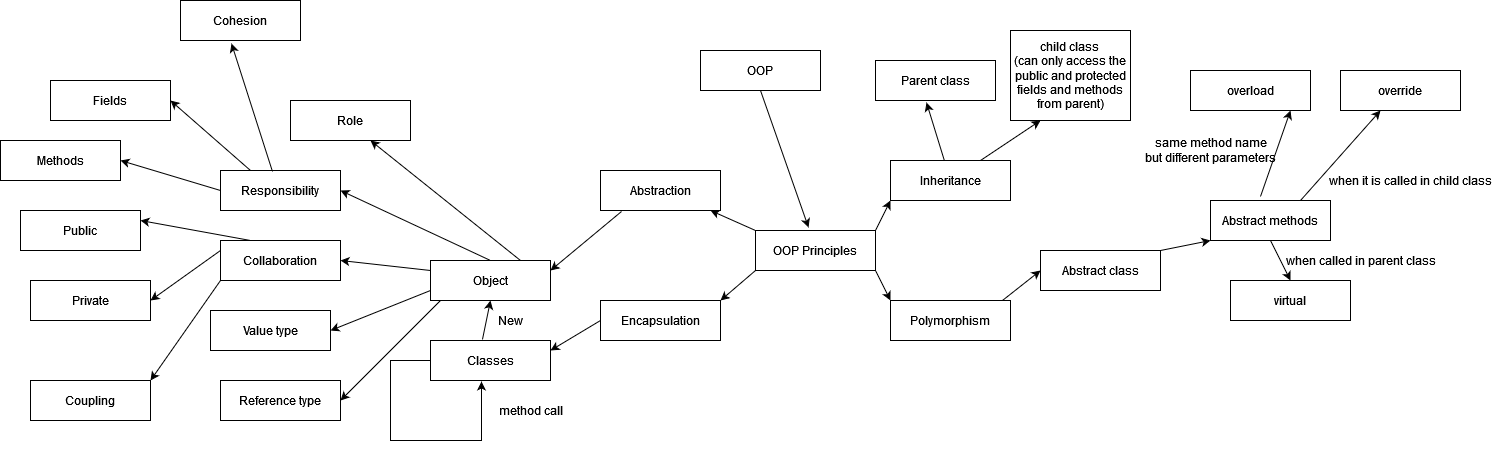

The diagram above was exported from draw.io. Its source (the exported page's mxGraphModel, read from the mxfile embedded in the PNG):
<mxGraphModel dx="1872" dy="1554" grid="1" gridSize="10" guides="1" tooltips="1" connect="1" arrows="1" fold="1" page="1" pageScale="1" pageWidth="850" pageHeight="1100" math="0" shadow="0">
  <root>
    <mxCell id="0" />
    <mxCell id="1" parent="0" />
    <mxCell id="_utT4lkSdkHvSAwL4YSm-1" value="OOP Principles" style="rounded=0;whiteSpace=wrap;html=1;" vertex="1" parent="1">
      <mxGeometry x="305" y="140" width="120" height="40" as="geometry" />
    </mxCell>
    <mxCell id="_utT4lkSdkHvSAwL4YSm-2" value="Abstraction" style="rounded=0;whiteSpace=wrap;html=1;" vertex="1" parent="1">
      <mxGeometry x="150" y="80" width="120" height="40" as="geometry" />
    </mxCell>
    <mxCell id="_utT4lkSdkHvSAwL4YSm-3" value="Encapsulation" style="rounded=0;whiteSpace=wrap;html=1;" vertex="1" parent="1">
      <mxGeometry x="150" y="210" width="120" height="40" as="geometry" />
    </mxCell>
    <mxCell id="_utT4lkSdkHvSAwL4YSm-4" value="Polymorphism" style="rounded=0;whiteSpace=wrap;html=1;" vertex="1" parent="1">
      <mxGeometry x="440" y="210" width="120" height="40" as="geometry" />
    </mxCell>
    <mxCell id="_utT4lkSdkHvSAwL4YSm-5" value="Inheritance" style="rounded=0;whiteSpace=wrap;html=1;" vertex="1" parent="1">
      <mxGeometry x="440" y="70" width="120" height="40" as="geometry" />
    </mxCell>
    <mxCell id="_utT4lkSdkHvSAwL4YSm-6" value="" style="endArrow=classic;html=1;exitX=0;exitY=0;exitDx=0;exitDy=0;" edge="1" parent="1" source="_utT4lkSdkHvSAwL4YSm-1">
      <mxGeometry width="50" height="50" relative="1" as="geometry">
        <mxPoint x="280" y="240" as="sourcePoint" />
        <mxPoint x="260" y="120" as="targetPoint" />
      </mxGeometry>
    </mxCell>
    <mxCell id="_utT4lkSdkHvSAwL4YSm-7" value="" style="endArrow=classic;html=1;exitX=0;exitY=1;exitDx=0;exitDy=0;entryX=1;entryY=0;entryDx=0;entryDy=0;" edge="1" parent="1" source="_utT4lkSdkHvSAwL4YSm-1" target="_utT4lkSdkHvSAwL4YSm-3">
      <mxGeometry width="50" height="50" relative="1" as="geometry">
        <mxPoint x="315" y="150" as="sourcePoint" />
        <mxPoint x="270" y="130" as="targetPoint" />
      </mxGeometry>
    </mxCell>
    <mxCell id="_utT4lkSdkHvSAwL4YSm-8" value="" style="endArrow=classic;html=1;exitX=1;exitY=0;exitDx=0;exitDy=0;entryX=0;entryY=1;entryDx=0;entryDy=0;" edge="1" parent="1" source="_utT4lkSdkHvSAwL4YSm-1" target="_utT4lkSdkHvSAwL4YSm-5">
      <mxGeometry width="50" height="50" relative="1" as="geometry">
        <mxPoint x="280" y="240" as="sourcePoint" />
        <mxPoint x="330" y="190" as="targetPoint" />
      </mxGeometry>
    </mxCell>
    <mxCell id="_utT4lkSdkHvSAwL4YSm-9" value="" style="endArrow=classic;html=1;exitX=1;exitY=1;exitDx=0;exitDy=0;entryX=0;entryY=0;entryDx=0;entryDy=0;" edge="1" parent="1" source="_utT4lkSdkHvSAwL4YSm-1" target="_utT4lkSdkHvSAwL4YSm-4">
      <mxGeometry width="50" height="50" relative="1" as="geometry">
        <mxPoint x="315" y="190" as="sourcePoint" />
        <mxPoint x="280" y="220" as="targetPoint" />
      </mxGeometry>
    </mxCell>
    <mxCell id="_utT4lkSdkHvSAwL4YSm-10" value="Role" style="rounded=0;whiteSpace=wrap;html=1;" vertex="1" parent="1">
      <mxGeometry x="-160" y="10" width="120" height="40" as="geometry" />
    </mxCell>
    <mxCell id="_utT4lkSdkHvSAwL4YSm-11" value="" style="endArrow=classic;html=1;exitX=0.75;exitY=0;exitDx=0;exitDy=0;" edge="1" parent="1" source="_utT4lkSdkHvSAwL4YSm-18">
      <mxGeometry width="50" height="50" relative="1" as="geometry">
        <mxPoint x="-35" y="70" as="sourcePoint" />
        <mxPoint x="-80" y="50" as="targetPoint" />
      </mxGeometry>
    </mxCell>
    <mxCell id="_utT4lkSdkHvSAwL4YSm-12" value="" style="endArrow=classic;html=1;exitX=0.5;exitY=0;exitDx=0;exitDy=0;entryX=1;entryY=0.5;entryDx=0;entryDy=0;" edge="1" parent="1" source="_utT4lkSdkHvSAwL4YSm-18" target="_utT4lkSdkHvSAwL4YSm-13">
      <mxGeometry width="50" height="50" relative="1" as="geometry">
        <mxPoint x="-46" y="95" as="sourcePoint" />
        <mxPoint x="-116" y="105" as="targetPoint" />
      </mxGeometry>
    </mxCell>
    <mxCell id="_utT4lkSdkHvSAwL4YSm-13" value="Responsibility" style="rounded=0;whiteSpace=wrap;html=1;" vertex="1" parent="1">
      <mxGeometry x="-230" y="80" width="120" height="40" as="geometry" />
    </mxCell>
    <mxCell id="_utT4lkSdkHvSAwL4YSm-14" value="Collaboration" style="rounded=0;whiteSpace=wrap;html=1;" vertex="1" parent="1">
      <mxGeometry x="-230" y="150" width="120" height="40" as="geometry" />
    </mxCell>
    <mxCell id="_utT4lkSdkHvSAwL4YSm-15" value="" style="endArrow=classic;html=1;exitX=0;exitY=0.25;exitDx=0;exitDy=0;entryX=1;entryY=0.5;entryDx=0;entryDy=0;" edge="1" parent="1" source="_utT4lkSdkHvSAwL4YSm-18" target="_utT4lkSdkHvSAwL4YSm-14">
      <mxGeometry width="50" height="50" relative="1" as="geometry">
        <mxPoint x="160" y="90" as="sourcePoint" />
        <mxPoint x="115" y="70" as="targetPoint" />
      </mxGeometry>
    </mxCell>
    <mxCell id="_utT4lkSdkHvSAwL4YSm-16" value="Classes" style="rounded=0;whiteSpace=wrap;html=1;" vertex="1" parent="1">
      <mxGeometry x="-20" y="250" width="120" height="40" as="geometry" />
    </mxCell>
    <mxCell id="_utT4lkSdkHvSAwL4YSm-17" value="" style="endArrow=classic;html=1;entryX=1;entryY=0.25;entryDx=0;entryDy=0;exitX=0;exitY=0.5;exitDx=0;exitDy=0;" edge="1" parent="1" source="_utT4lkSdkHvSAwL4YSm-3" target="_utT4lkSdkHvSAwL4YSm-16">
      <mxGeometry width="50" height="50" relative="1" as="geometry">
        <mxPoint x="140" y="160" as="sourcePoint" />
        <mxPoint x="190" y="110" as="targetPoint" />
      </mxGeometry>
    </mxCell>
    <mxCell id="_utT4lkSdkHvSAwL4YSm-18" value="Object" style="rounded=0;whiteSpace=wrap;html=1;" vertex="1" parent="1">
      <mxGeometry x="-20" y="170" width="120" height="40" as="geometry" />
    </mxCell>
    <mxCell id="_utT4lkSdkHvSAwL4YSm-19" value="" style="endArrow=classic;html=1;exitX=0.175;exitY=1.025;exitDx=0;exitDy=0;exitPerimeter=0;" edge="1" parent="1" source="_utT4lkSdkHvSAwL4YSm-2">
      <mxGeometry width="50" height="50" relative="1" as="geometry">
        <mxPoint x="140" y="160" as="sourcePoint" />
        <mxPoint x="100" y="180" as="targetPoint" />
      </mxGeometry>
    </mxCell>
    <mxCell id="_utT4lkSdkHvSAwL4YSm-20" value="" style="endArrow=classic;html=1;entryX=0.5;entryY=1;entryDx=0;entryDy=0;exitX=0.433;exitY=-0.025;exitDx=0;exitDy=0;exitPerimeter=0;" edge="1" parent="1" source="_utT4lkSdkHvSAwL4YSm-16" target="_utT4lkSdkHvSAwL4YSm-18">
      <mxGeometry width="50" height="50" relative="1" as="geometry">
        <mxPoint x="160" y="240" as="sourcePoint" />
        <mxPoint x="110" y="270" as="targetPoint" />
      </mxGeometry>
    </mxCell>
    <mxCell id="_utT4lkSdkHvSAwL4YSm-22" value="Fields" style="rounded=0;whiteSpace=wrap;html=1;" vertex="1" parent="1">
      <mxGeometry x="-400" y="-10" width="120" height="40" as="geometry" />
    </mxCell>
    <mxCell id="_utT4lkSdkHvSAwL4YSm-23" value="Methods" style="rounded=0;whiteSpace=wrap;html=1;" vertex="1" parent="1">
      <mxGeometry x="-450" y="50" width="120" height="40" as="geometry" />
    </mxCell>
    <mxCell id="_utT4lkSdkHvSAwL4YSm-24" value="" style="endArrow=classic;html=1;exitX=0;exitY=0.5;exitDx=0;exitDy=0;entryX=1;entryY=0.5;entryDx=0;entryDy=0;" edge="1" parent="1" source="_utT4lkSdkHvSAwL4YSm-13" target="_utT4lkSdkHvSAwL4YSm-23">
      <mxGeometry width="50" height="50" relative="1" as="geometry">
        <mxPoint x="-10" y="200" as="sourcePoint" />
        <mxPoint x="-100" y="180" as="targetPoint" />
      </mxGeometry>
    </mxCell>
    <mxCell id="_utT4lkSdkHvSAwL4YSm-25" value="" style="endArrow=classic;html=1;exitX=0.25;exitY=0;exitDx=0;exitDy=0;entryX=1;entryY=0.5;entryDx=0;entryDy=0;" edge="1" parent="1" source="_utT4lkSdkHvSAwL4YSm-13" target="_utT4lkSdkHvSAwL4YSm-22">
      <mxGeometry width="50" height="50" relative="1" as="geometry">
        <mxPoint x="-220" y="110" as="sourcePoint" />
        <mxPoint x="-280" y="120" as="targetPoint" />
      </mxGeometry>
    </mxCell>
    <mxCell id="_utT4lkSdkHvSAwL4YSm-26" value="Public" style="rounded=0;whiteSpace=wrap;html=1;" vertex="1" parent="1">
      <mxGeometry x="-430" y="120" width="120" height="40" as="geometry" />
    </mxCell>
    <mxCell id="_utT4lkSdkHvSAwL4YSm-27" value="Private" style="rounded=0;whiteSpace=wrap;html=1;" vertex="1" parent="1">
      <mxGeometry x="-420" y="190" width="120" height="40" as="geometry" />
    </mxCell>
    <mxCell id="_utT4lkSdkHvSAwL4YSm-28" value="" style="endArrow=classic;html=1;exitX=0.25;exitY=0;exitDx=0;exitDy=0;entryX=1;entryY=0.25;entryDx=0;entryDy=0;" edge="1" parent="1" source="_utT4lkSdkHvSAwL4YSm-14" target="_utT4lkSdkHvSAwL4YSm-26">
      <mxGeometry width="50" height="50" relative="1" as="geometry">
        <mxPoint x="-220" y="110" as="sourcePoint" />
        <mxPoint x="-320" y="80" as="targetPoint" />
      </mxGeometry>
    </mxCell>
    <mxCell id="_utT4lkSdkHvSAwL4YSm-29" value="" style="endArrow=classic;html=1;entryX=1;entryY=0.5;entryDx=0;entryDy=0;exitX=0;exitY=0.25;exitDx=0;exitDy=0;" edge="1" parent="1" source="_utT4lkSdkHvSAwL4YSm-14" target="_utT4lkSdkHvSAwL4YSm-27">
      <mxGeometry width="50" height="50" relative="1" as="geometry">
        <mxPoint x="-240" y="170" as="sourcePoint" />
        <mxPoint x="-300" y="140" as="targetPoint" />
      </mxGeometry>
    </mxCell>
    <mxCell id="_utT4lkSdkHvSAwL4YSm-31" value="New" style="text;html=1;align=center;verticalAlign=middle;resizable=0;points=[];autosize=1;strokeColor=none;fillColor=none;" vertex="1" parent="1">
      <mxGeometry x="40" y="220" width="40" height="20" as="geometry" />
    </mxCell>
    <mxCell id="_utT4lkSdkHvSAwL4YSm-32" style="edgeStyle=orthogonalEdgeStyle;rounded=0;orthogonalLoop=1;jettySize=auto;html=1;exitX=0;exitY=0.5;exitDx=0;exitDy=0;entryX=0.425;entryY=1.025;entryDx=0;entryDy=0;entryPerimeter=0;" edge="1" parent="1" source="_utT4lkSdkHvSAwL4YSm-16" target="_utT4lkSdkHvSAwL4YSm-16">
      <mxGeometry relative="1" as="geometry">
        <Array as="points">
          <mxPoint x="-60" y="270" />
          <mxPoint x="-60" y="350" />
          <mxPoint x="31" y="350" />
        </Array>
      </mxGeometry>
    </mxCell>
    <mxCell id="_utT4lkSdkHvSAwL4YSm-33" value="method call" style="text;html=1;align=center;verticalAlign=middle;resizable=0;points=[];autosize=1;strokeColor=none;fillColor=none;" vertex="1" parent="1">
      <mxGeometry x="40" y="310" width="80" height="20" as="geometry" />
    </mxCell>
    <mxCell id="_utT4lkSdkHvSAwL4YSm-34" value="" style="endArrow=classic;html=1;exitX=0;exitY=0.75;exitDx=0;exitDy=0;" edge="1" parent="1" source="_utT4lkSdkHvSAwL4YSm-18">
      <mxGeometry width="50" height="50" relative="1" as="geometry">
        <mxPoint x="20" y="230" as="sourcePoint" />
        <mxPoint x="-120" y="240" as="targetPoint" />
      </mxGeometry>
    </mxCell>
    <mxCell id="_utT4lkSdkHvSAwL4YSm-35" value="Value type" style="rounded=0;whiteSpace=wrap;html=1;" vertex="1" parent="1">
      <mxGeometry x="-240" y="220" width="120" height="40" as="geometry" />
    </mxCell>
    <mxCell id="_utT4lkSdkHvSAwL4YSm-36" value="Reference type" style="rounded=0;whiteSpace=wrap;html=1;" vertex="1" parent="1">
      <mxGeometry x="-230" y="290" width="120" height="40" as="geometry" />
    </mxCell>
    <mxCell id="_utT4lkSdkHvSAwL4YSm-37" value="" style="endArrow=classic;html=1;exitX=0;exitY=0.75;exitDx=0;exitDy=0;entryX=1;entryY=0.5;entryDx=0;entryDy=0;" edge="1" parent="1" target="_utT4lkSdkHvSAwL4YSm-36">
      <mxGeometry width="50" height="50" relative="1" as="geometry">
        <mxPoint x="-10" y="210" as="sourcePoint" />
        <mxPoint x="-110" y="250" as="targetPoint" />
      </mxGeometry>
    </mxCell>
    <mxCell id="_utT4lkSdkHvSAwL4YSm-38" value="Parent class" style="rounded=0;whiteSpace=wrap;html=1;" vertex="1" parent="1">
      <mxGeometry x="425" y="-30" width="120" height="40" as="geometry" />
    </mxCell>
    <mxCell id="_utT4lkSdkHvSAwL4YSm-39" value="&lt;div&gt;child class &lt;br&gt;&lt;/div&gt;&lt;div&gt;(can only access the public and protected fields and methods from parent)&lt;/div&gt;" style="rounded=0;whiteSpace=wrap;html=1;" vertex="1" parent="1">
      <mxGeometry x="560" y="-60" width="120" height="90" as="geometry" />
    </mxCell>
    <mxCell id="_utT4lkSdkHvSAwL4YSm-40" value="" style="endArrow=classic;html=1;entryX=0.425;entryY=1.05;entryDx=0;entryDy=0;entryPerimeter=0;" edge="1" parent="1" source="_utT4lkSdkHvSAwL4YSm-5" target="_utT4lkSdkHvSAwL4YSm-38">
      <mxGeometry width="50" height="50" relative="1" as="geometry">
        <mxPoint x="435" y="150" as="sourcePoint" />
        <mxPoint x="447" y="30" as="targetPoint" />
      </mxGeometry>
    </mxCell>
    <mxCell id="_utT4lkSdkHvSAwL4YSm-41" value="" style="endArrow=classic;html=1;entryX=0.25;entryY=1;entryDx=0;entryDy=0;exitX=0.75;exitY=0;exitDx=0;exitDy=0;" edge="1" parent="1" source="_utT4lkSdkHvSAwL4YSm-5" target="_utT4lkSdkHvSAwL4YSm-39">
      <mxGeometry width="50" height="50" relative="1" as="geometry">
        <mxPoint x="491.05714285714294" y="80" as="sourcePoint" />
        <mxPoint x="456.96000000000004" y="44" as="targetPoint" />
      </mxGeometry>
    </mxCell>
    <mxCell id="_utT4lkSdkHvSAwL4YSm-42" value="Abstract class" style="rounded=0;whiteSpace=wrap;html=1;" vertex="1" parent="1">
      <mxGeometry x="590" y="160" width="120" height="40" as="geometry" />
    </mxCell>
    <mxCell id="_utT4lkSdkHvSAwL4YSm-43" value="" style="endArrow=classic;html=1;entryX=0;entryY=0.5;entryDx=0;entryDy=0;exitX=0.933;exitY=0;exitDx=0;exitDy=0;exitPerimeter=0;" edge="1" parent="1" source="_utT4lkSdkHvSAwL4YSm-4" target="_utT4lkSdkHvSAwL4YSm-42">
      <mxGeometry width="50" height="50" relative="1" as="geometry">
        <mxPoint x="492.33333333333326" y="80" as="sourcePoint" />
        <mxPoint x="457" y="40" as="targetPoint" />
      </mxGeometry>
    </mxCell>
    <mxCell id="_utT4lkSdkHvSAwL4YSm-44" value="Abstract methods" style="rounded=0;whiteSpace=wrap;html=1;" vertex="1" parent="1">
      <mxGeometry x="760" y="110" width="120" height="40" as="geometry" />
    </mxCell>
    <mxCell id="_utT4lkSdkHvSAwL4YSm-45" value="" style="endArrow=classic;html=1;entryX=0;entryY=1;entryDx=0;entryDy=0;exitX=1;exitY=0;exitDx=0;exitDy=0;" edge="1" parent="1" source="_utT4lkSdkHvSAwL4YSm-42" target="_utT4lkSdkHvSAwL4YSm-44">
      <mxGeometry width="50" height="50" relative="1" as="geometry">
        <mxPoint x="561.96" y="220" as="sourcePoint" />
        <mxPoint x="600" y="190" as="targetPoint" />
      </mxGeometry>
    </mxCell>
    <mxCell id="_utT4lkSdkHvSAwL4YSm-46" value="virtual" style="rounded=0;whiteSpace=wrap;html=1;" vertex="1" parent="1">
      <mxGeometry x="780" y="190" width="120" height="40" as="geometry" />
    </mxCell>
    <mxCell id="_utT4lkSdkHvSAwL4YSm-47" value="" style="endArrow=classic;html=1;entryX=0.5;entryY=0;entryDx=0;entryDy=0;exitX=0.5;exitY=1;exitDx=0;exitDy=0;" edge="1" parent="1" source="_utT4lkSdkHvSAwL4YSm-44" target="_utT4lkSdkHvSAwL4YSm-46">
      <mxGeometry width="50" height="50" relative="1" as="geometry">
        <mxPoint x="720" y="170" as="sourcePoint" />
        <mxPoint x="770" y="160" as="targetPoint" />
      </mxGeometry>
    </mxCell>
    <mxCell id="_utT4lkSdkHvSAwL4YSm-48" value="" style="endArrow=classic;html=1;" edge="1" parent="1">
      <mxGeometry width="50" height="50" relative="1" as="geometry">
        <mxPoint x="810" y="106" as="sourcePoint" />
        <mxPoint x="840" y="20" as="targetPoint" />
      </mxGeometry>
    </mxCell>
    <mxCell id="_utT4lkSdkHvSAwL4YSm-49" value="when called in parent class" style="text;html=1;align=center;verticalAlign=middle;resizable=0;points=[];autosize=1;strokeColor=none;fillColor=none;" vertex="1" parent="1">
      <mxGeometry x="830" y="160" width="160" height="20" as="geometry" />
    </mxCell>
    <mxCell id="_utT4lkSdkHvSAwL4YSm-50" value="" style="endArrow=classic;html=1;exitX=0.75;exitY=0;exitDx=0;exitDy=0;" edge="1" parent="1" source="_utT4lkSdkHvSAwL4YSm-44">
      <mxGeometry width="50" height="50" relative="1" as="geometry">
        <mxPoint x="730" y="180" as="sourcePoint" />
        <mxPoint x="930" y="20" as="targetPoint" />
      </mxGeometry>
    </mxCell>
    <mxCell id="_utT4lkSdkHvSAwL4YSm-51" value="when it is called in child class" style="text;html=1;align=center;verticalAlign=middle;resizable=0;points=[];autosize=1;strokeColor=none;fillColor=none;" vertex="1" parent="1">
      <mxGeometry x="875" y="80" width="170" height="20" as="geometry" />
    </mxCell>
    <mxCell id="_utT4lkSdkHvSAwL4YSm-52" value="override" style="rounded=0;whiteSpace=wrap;html=1;" vertex="1" parent="1">
      <mxGeometry x="890" y="-20" width="120" height="40" as="geometry" />
    </mxCell>
    <mxCell id="_utT4lkSdkHvSAwL4YSm-53" value="overload" style="rounded=0;whiteSpace=wrap;html=1;" vertex="1" parent="1">
      <mxGeometry x="740" y="-20" width="120" height="40" as="geometry" />
    </mxCell>
    <mxCell id="_utT4lkSdkHvSAwL4YSm-54" value="&lt;div&gt;same method name&lt;/div&gt;&lt;div&gt;but different parameters&lt;br&gt;&lt;/div&gt;" style="text;html=1;align=center;verticalAlign=middle;resizable=0;points=[];autosize=1;strokeColor=none;fillColor=none;" vertex="1" parent="1">
      <mxGeometry x="690" y="45" width="140" height="30" as="geometry" />
    </mxCell>
    <mxCell id="_utT4lkSdkHvSAwL4YSm-55" value="Cohesion" style="rounded=0;whiteSpace=wrap;html=1;" vertex="1" parent="1">
      <mxGeometry x="-270" y="-90" width="120" height="40" as="geometry" />
    </mxCell>
    <mxCell id="_utT4lkSdkHvSAwL4YSm-56" value="" style="endArrow=classic;html=1;entryX=0.425;entryY=1.075;entryDx=0;entryDy=0;entryPerimeter=0;exitX=0.433;exitY=0.025;exitDx=0;exitDy=0;exitPerimeter=0;" edge="1" parent="1" source="_utT4lkSdkHvSAwL4YSm-13" target="_utT4lkSdkHvSAwL4YSm-55">
      <mxGeometry width="50" height="50" relative="1" as="geometry">
        <mxPoint x="-190" y="70" as="sourcePoint" />
        <mxPoint x="-270" y="20" as="targetPoint" />
      </mxGeometry>
    </mxCell>
    <mxCell id="_utT4lkSdkHvSAwL4YSm-57" value="Coupling" style="rounded=0;whiteSpace=wrap;html=1;" vertex="1" parent="1">
      <mxGeometry x="-420" y="290" width="120" height="40" as="geometry" />
    </mxCell>
    <mxCell id="_utT4lkSdkHvSAwL4YSm-58" value="" style="endArrow=classic;html=1;exitX=0;exitY=1;exitDx=0;exitDy=0;entryX=1;entryY=0;entryDx=0;entryDy=0;" edge="1" parent="1" source="_utT4lkSdkHvSAwL4YSm-14" target="_utT4lkSdkHvSAwL4YSm-57">
      <mxGeometry width="50" height="50" relative="1" as="geometry">
        <mxPoint x="-220" y="200" as="sourcePoint" />
        <mxPoint x="-290" y="220" as="targetPoint" />
      </mxGeometry>
    </mxCell>
    <mxCell id="_utT4lkSdkHvSAwL4YSm-60" value="OOP" style="rounded=0;whiteSpace=wrap;html=1;" vertex="1" parent="1">
      <mxGeometry x="250" y="-40" width="120" height="40" as="geometry" />
    </mxCell>
    <mxCell id="_utT4lkSdkHvSAwL4YSm-61" value="" style="endArrow=classic;html=1;exitX=0.5;exitY=1;exitDx=0;exitDy=0;entryX=0.442;entryY=-0.075;entryDx=0;entryDy=0;entryPerimeter=0;" edge="1" parent="1" source="_utT4lkSdkHvSAwL4YSm-60" target="_utT4lkSdkHvSAwL4YSm-1">
      <mxGeometry width="50" height="50" relative="1" as="geometry">
        <mxPoint x="315" y="150" as="sourcePoint" />
        <mxPoint x="270" y="130" as="targetPoint" />
      </mxGeometry>
    </mxCell>
  </root>
</mxGraphModel>